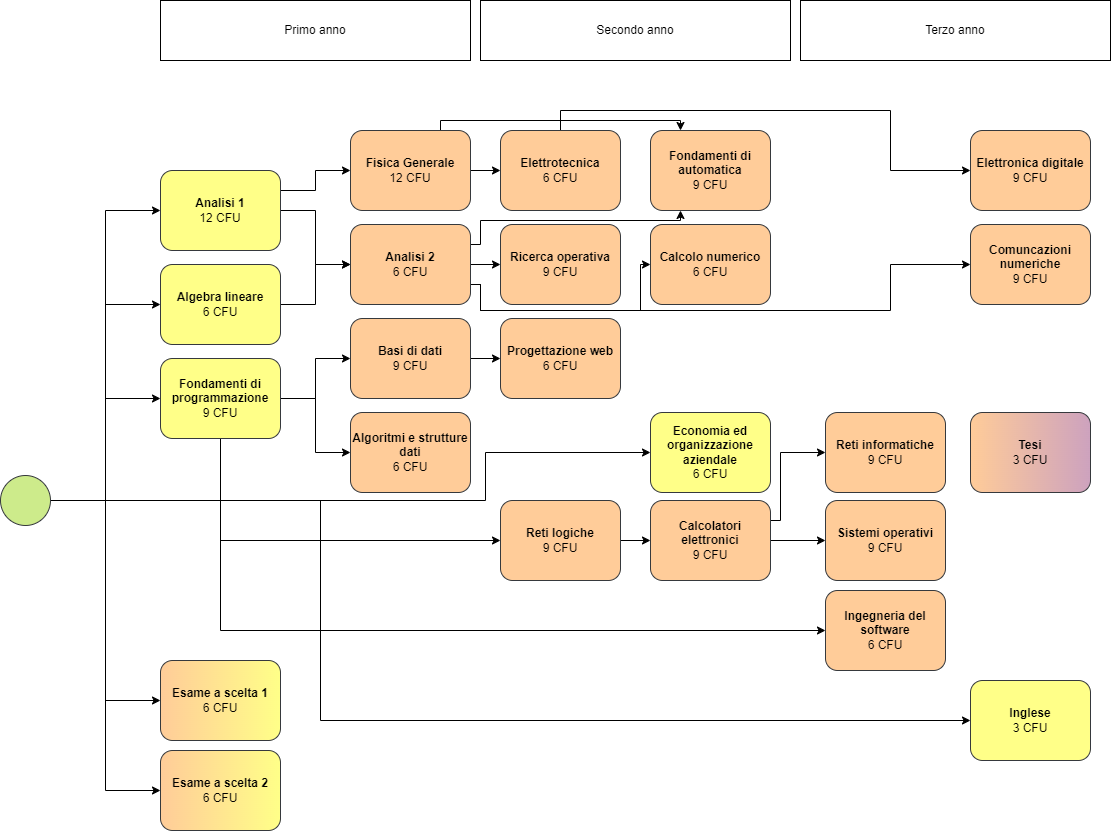

The diagram above was exported from draw.io. Its source (the exported page's mxGraphModel, read from the mxfile embedded in the PNG):
<mxGraphModel dx="1313" dy="663" grid="1" gridSize="10" guides="1" tooltips="1" connect="1" arrows="1" fold="1" page="1" pageScale="1" pageWidth="827" pageHeight="1169" math="0" shadow="0">
  <root>
    <mxCell id="0" />
    <mxCell id="1" parent="0" />
    <mxCell id="o2MC6b-UQAzp4dg8qlzG-1" style="edgeStyle=orthogonalEdgeStyle;rounded=0;orthogonalLoop=1;jettySize=auto;html=1;exitX=1;exitY=0.5;exitDx=0;exitDy=0;entryX=0;entryY=0.5;entryDx=0;entryDy=0;" parent="1" source="o2MC6b-UQAzp4dg8qlzG-5" target="o2MC6b-UQAzp4dg8qlzG-15" edge="1">
      <mxGeometry relative="1" as="geometry">
        <Array as="points">
          <mxPoint x="90" y="540" />
          <mxPoint x="145" y="540" />
          <mxPoint x="145" y="438" />
        </Array>
      </mxGeometry>
    </mxCell>
    <mxCell id="o2MC6b-UQAzp4dg8qlzG-2" style="edgeStyle=orthogonalEdgeStyle;rounded=0;orthogonalLoop=1;jettySize=auto;html=1;exitX=1;exitY=0.5;exitDx=0;exitDy=0;entryX=0;entryY=0.5;entryDx=0;entryDy=0;" parent="1" source="o2MC6b-UQAzp4dg8qlzG-5" target="o2MC6b-UQAzp4dg8qlzG-10" edge="1">
      <mxGeometry relative="1" as="geometry">
        <Array as="points">
          <mxPoint x="90" y="540" />
          <mxPoint x="145" y="540" />
          <mxPoint x="145" y="344" />
        </Array>
      </mxGeometry>
    </mxCell>
    <mxCell id="o2MC6b-UQAzp4dg8qlzG-3" style="edgeStyle=orthogonalEdgeStyle;rounded=0;orthogonalLoop=1;jettySize=auto;html=1;exitX=1;exitY=0.5;exitDx=0;exitDy=0;entryX=0;entryY=0.5;entryDx=0;entryDy=0;" parent="1" source="o2MC6b-UQAzp4dg8qlzG-5" target="o2MC6b-UQAzp4dg8qlzG-8" edge="1">
      <mxGeometry relative="1" as="geometry">
        <Array as="points">
          <mxPoint x="90" y="540" />
          <mxPoint x="145" y="540" />
          <mxPoint x="145" y="250" />
        </Array>
      </mxGeometry>
    </mxCell>
    <mxCell id="o2MC6b-UQAzp4dg8qlzG-4" style="edgeStyle=orthogonalEdgeStyle;rounded=0;orthogonalLoop=1;jettySize=auto;html=1;entryX=0;entryY=0.5;entryDx=0;entryDy=0;" parent="1" target="o2MC6b-UQAzp4dg8qlzG-37" edge="1">
      <mxGeometry relative="1" as="geometry">
        <mxPoint x="95" y="540" as="sourcePoint" />
        <mxPoint x="695" y="492" as="targetPoint" />
        <Array as="points">
          <mxPoint x="525" y="540" />
          <mxPoint x="525" y="492" />
        </Array>
      </mxGeometry>
    </mxCell>
    <mxCell id="o2MC6b-UQAzp4dg8qlzG-5" value="" style="shape=mxgraph.bpmn.shape;html=1;verticalLabelPosition=bottom;labelBackgroundColor=#ffffff;verticalAlign=top;perimeter=ellipsePerimeter;outline=standard;symbol=general;fillColor=#cdeb8b;strokeColor=#36393d;rounded=1;" parent="1" vertex="1">
      <mxGeometry x="40" y="515" width="50" height="50" as="geometry" />
    </mxCell>
    <mxCell id="o2MC6b-UQAzp4dg8qlzG-6" style="edgeStyle=orthogonalEdgeStyle;rounded=0;orthogonalLoop=1;jettySize=auto;html=1;exitX=1;exitY=0.5;exitDx=0;exitDy=0;entryX=0;entryY=0.5;entryDx=0;entryDy=0;" parent="1" source="o2MC6b-UQAzp4dg8qlzG-8" target="o2MC6b-UQAzp4dg8qlzG-23" edge="1">
      <mxGeometry relative="1" as="geometry" />
    </mxCell>
    <mxCell id="o2MC6b-UQAzp4dg8qlzG-7" style="edgeStyle=orthogonalEdgeStyle;rounded=0;orthogonalLoop=1;jettySize=auto;html=1;exitX=1;exitY=0.25;exitDx=0;exitDy=0;entryX=0;entryY=0.5;entryDx=0;entryDy=0;" parent="1" source="o2MC6b-UQAzp4dg8qlzG-8" target="o2MC6b-UQAzp4dg8qlzG-18" edge="1">
      <mxGeometry relative="1" as="geometry" />
    </mxCell>
    <mxCell id="o2MC6b-UQAzp4dg8qlzG-8" value="&lt;b&gt;Analisi 1&lt;/b&gt;&lt;br&gt;12 CFU&lt;br&gt;" style="shape=ext;rounded=1;html=1;whiteSpace=wrap;strokeColor=#36393d;fillColor=#FFFF88;shadow=0;" parent="1" vertex="1">
      <mxGeometry x="200" y="210" width="120" height="80" as="geometry" />
    </mxCell>
    <mxCell id="o2MC6b-UQAzp4dg8qlzG-9" style="edgeStyle=orthogonalEdgeStyle;rounded=0;orthogonalLoop=1;jettySize=auto;html=1;exitX=1;exitY=0.5;exitDx=0;exitDy=0;entryX=0;entryY=0.5;entryDx=0;entryDy=0;" parent="1" source="o2MC6b-UQAzp4dg8qlzG-10" target="o2MC6b-UQAzp4dg8qlzG-23" edge="1">
      <mxGeometry relative="1" as="geometry" />
    </mxCell>
    <mxCell id="o2MC6b-UQAzp4dg8qlzG-10" value="&lt;span style=&quot;white-space: normal&quot;&gt;&lt;b&gt;Algebra lineare&lt;/b&gt;&lt;br&gt;6 CFU&lt;br&gt;&lt;/span&gt;" style="shape=ext;rounded=1;html=1;whiteSpace=wrap;strokeColor=#36393d;fillColor=#FFFF88;shadow=0;" parent="1" vertex="1">
      <mxGeometry x="200" y="304" width="120" height="80" as="geometry" />
    </mxCell>
    <mxCell id="o2MC6b-UQAzp4dg8qlzG-11" style="edgeStyle=orthogonalEdgeStyle;rounded=0;orthogonalLoop=1;jettySize=auto;html=1;exitX=1;exitY=0.5;exitDx=0;exitDy=0;entryX=0;entryY=0.5;entryDx=0;entryDy=0;" parent="1" source="o2MC6b-UQAzp4dg8qlzG-15" target="o2MC6b-UQAzp4dg8qlzG-25" edge="1">
      <mxGeometry relative="1" as="geometry" />
    </mxCell>
    <mxCell id="o2MC6b-UQAzp4dg8qlzG-12" style="edgeStyle=orthogonalEdgeStyle;rounded=0;orthogonalLoop=1;jettySize=auto;html=1;exitX=1;exitY=0.5;exitDx=0;exitDy=0;entryX=0;entryY=0.5;entryDx=0;entryDy=0;" parent="1" source="o2MC6b-UQAzp4dg8qlzG-15" target="o2MC6b-UQAzp4dg8qlzG-26" edge="1">
      <mxGeometry relative="1" as="geometry" />
    </mxCell>
    <mxCell id="o2MC6b-UQAzp4dg8qlzG-13" style="edgeStyle=orthogonalEdgeStyle;rounded=0;orthogonalLoop=1;jettySize=auto;html=1;exitX=0.5;exitY=1;exitDx=0;exitDy=0;entryX=0;entryY=0.5;entryDx=0;entryDy=0;" parent="1" source="o2MC6b-UQAzp4dg8qlzG-15" target="o2MC6b-UQAzp4dg8qlzG-28" edge="1">
      <mxGeometry relative="1" as="geometry" />
    </mxCell>
    <mxCell id="o2MC6b-UQAzp4dg8qlzG-14" style="edgeStyle=orthogonalEdgeStyle;rounded=0;orthogonalLoop=1;jettySize=auto;html=1;exitX=0.5;exitY=1;exitDx=0;exitDy=0;entryX=0;entryY=0.5;entryDx=0;entryDy=0;" parent="1" source="o2MC6b-UQAzp4dg8qlzG-15" target="o2MC6b-UQAzp4dg8qlzG-41" edge="1">
      <mxGeometry relative="1" as="geometry" />
    </mxCell>
    <mxCell id="o2MC6b-UQAzp4dg8qlzG-15" value="&lt;b&gt;Fondamenti di programmazione&lt;/b&gt;&lt;br&gt;9 CFU" style="shape=ext;rounded=1;html=1;whiteSpace=wrap;strokeColor=#36393d;fillColor=#FFFF88;glass=0;shadow=0;sketch=0;" parent="1" vertex="1">
      <mxGeometry x="200" y="398" width="120" height="80" as="geometry" />
    </mxCell>
    <mxCell id="o2MC6b-UQAzp4dg8qlzG-16" style="edgeStyle=orthogonalEdgeStyle;rounded=0;orthogonalLoop=1;jettySize=auto;html=1;exitX=1;exitY=0.5;exitDx=0;exitDy=0;entryX=0;entryY=0.5;entryDx=0;entryDy=0;" parent="1" source="o2MC6b-UQAzp4dg8qlzG-18" target="o2MC6b-UQAzp4dg8qlzG-36" edge="1">
      <mxGeometry relative="1" as="geometry" />
    </mxCell>
    <mxCell id="o2MC6b-UQAzp4dg8qlzG-17" style="edgeStyle=orthogonalEdgeStyle;rounded=0;orthogonalLoop=1;jettySize=auto;html=1;exitX=0.75;exitY=0;exitDx=0;exitDy=0;entryX=0.25;entryY=0;entryDx=0;entryDy=0;" parent="1" source="o2MC6b-UQAzp4dg8qlzG-18" target="o2MC6b-UQAzp4dg8qlzG-34" edge="1">
      <mxGeometry relative="1" as="geometry">
        <Array as="points">
          <mxPoint x="480" y="160" />
          <mxPoint x="720" y="160" />
        </Array>
      </mxGeometry>
    </mxCell>
    <mxCell id="o2MC6b-UQAzp4dg8qlzG-18" value="&lt;b&gt;Fisica Generale&lt;/b&gt;&lt;br&gt;12 CFU" style="shape=ext;rounded=1;html=1;whiteSpace=wrap;strokeColor=#36393d;fillColor=#FFCC99;shadow=0;" parent="1" vertex="1">
      <mxGeometry x="390" y="170" width="120" height="80" as="geometry" />
    </mxCell>
    <mxCell id="o2MC6b-UQAzp4dg8qlzG-19" style="edgeStyle=orthogonalEdgeStyle;rounded=0;orthogonalLoop=1;jettySize=auto;html=1;exitX=1;exitY=0.5;exitDx=0;exitDy=0;entryX=0;entryY=0.5;entryDx=0;entryDy=0;" parent="1" source="o2MC6b-UQAzp4dg8qlzG-23" target="o2MC6b-UQAzp4dg8qlzG-30" edge="1">
      <mxGeometry relative="1" as="geometry" />
    </mxCell>
    <mxCell id="o2MC6b-UQAzp4dg8qlzG-20" style="edgeStyle=orthogonalEdgeStyle;rounded=0;orthogonalLoop=1;jettySize=auto;html=1;exitX=1;exitY=0.25;exitDx=0;exitDy=0;entryX=0.25;entryY=1;entryDx=0;entryDy=0;" parent="1" source="o2MC6b-UQAzp4dg8qlzG-23" target="o2MC6b-UQAzp4dg8qlzG-34" edge="1">
      <mxGeometry relative="1" as="geometry">
        <Array as="points">
          <mxPoint x="520" y="284" />
          <mxPoint x="520" y="260" />
          <mxPoint x="720" y="260" />
        </Array>
      </mxGeometry>
    </mxCell>
    <mxCell id="o2MC6b-UQAzp4dg8qlzG-21" style="edgeStyle=orthogonalEdgeStyle;rounded=0;orthogonalLoop=1;jettySize=auto;html=1;exitX=1;exitY=0.75;exitDx=0;exitDy=0;entryX=0;entryY=0.5;entryDx=0;entryDy=0;" parent="1" source="o2MC6b-UQAzp4dg8qlzG-23" target="o2MC6b-UQAzp4dg8qlzG-38" edge="1">
      <mxGeometry relative="1" as="geometry">
        <Array as="points">
          <mxPoint x="520" y="324" />
          <mxPoint x="520" y="350" />
          <mxPoint x="680" y="350" />
          <mxPoint x="680" y="304" />
        </Array>
      </mxGeometry>
    </mxCell>
    <mxCell id="o2MC6b-UQAzp4dg8qlzG-22" style="edgeStyle=orthogonalEdgeStyle;rounded=0;orthogonalLoop=1;jettySize=auto;html=1;exitX=1;exitY=0.75;exitDx=0;exitDy=0;entryX=0;entryY=0.5;entryDx=0;entryDy=0;" parent="1" source="o2MC6b-UQAzp4dg8qlzG-23" target="o2MC6b-UQAzp4dg8qlzG-42" edge="1">
      <mxGeometry relative="1" as="geometry">
        <Array as="points">
          <mxPoint x="520" y="324" />
          <mxPoint x="520" y="350" />
          <mxPoint x="930" y="350" />
          <mxPoint x="930" y="304" />
        </Array>
      </mxGeometry>
    </mxCell>
    <mxCell id="o2MC6b-UQAzp4dg8qlzG-23" value="&lt;b&gt;Analisi 2&lt;/b&gt;&lt;br&gt;6 CFU" style="shape=ext;rounded=1;html=1;whiteSpace=wrap;strokeColor=#36393d;fillColor=#FFCC99;shadow=0;" parent="1" vertex="1">
      <mxGeometry x="390" y="264" width="120" height="80" as="geometry" />
    </mxCell>
    <mxCell id="o2MC6b-UQAzp4dg8qlzG-24" style="edgeStyle=orthogonalEdgeStyle;rounded=0;orthogonalLoop=1;jettySize=auto;html=1;exitX=1;exitY=0.5;exitDx=0;exitDy=0;entryX=0;entryY=0.5;entryDx=0;entryDy=0;" parent="1" source="o2MC6b-UQAzp4dg8qlzG-25" target="o2MC6b-UQAzp4dg8qlzG-29" edge="1">
      <mxGeometry relative="1" as="geometry" />
    </mxCell>
    <mxCell id="o2MC6b-UQAzp4dg8qlzG-25" value="&lt;b&gt;Basi di dati&lt;/b&gt;&lt;br&gt;9 CFU" style="shape=ext;rounded=1;html=1;whiteSpace=wrap;strokeColor=#36393d;fillColor=#FFCC99;shadow=0;" parent="1" vertex="1">
      <mxGeometry x="390" y="358" width="120" height="80" as="geometry" />
    </mxCell>
    <mxCell id="o2MC6b-UQAzp4dg8qlzG-26" value="&lt;b&gt;Algoritmi e strutture dati&lt;/b&gt;&lt;br&gt;6 CFU" style="shape=ext;rounded=1;html=1;whiteSpace=wrap;strokeColor=#36393d;fillColor=#FFCC99;shadow=0;" parent="1" vertex="1">
      <mxGeometry x="390" y="452" width="120" height="80" as="geometry" />
    </mxCell>
    <mxCell id="o2MC6b-UQAzp4dg8qlzG-27" style="edgeStyle=orthogonalEdgeStyle;rounded=0;orthogonalLoop=1;jettySize=auto;html=1;exitX=1;exitY=0.5;exitDx=0;exitDy=0;entryX=0;entryY=0.5;entryDx=0;entryDy=0;" parent="1" source="o2MC6b-UQAzp4dg8qlzG-28" target="o2MC6b-UQAzp4dg8qlzG-33" edge="1">
      <mxGeometry relative="1" as="geometry" />
    </mxCell>
    <mxCell id="o2MC6b-UQAzp4dg8qlzG-28" value="&lt;b&gt;Reti logiche&lt;/b&gt;&lt;br&gt;9 CFU" style="shape=ext;rounded=1;html=1;whiteSpace=wrap;strokeColor=#36393d;fillColor=#FFCC99;shadow=0;" parent="1" vertex="1">
      <mxGeometry x="540" y="540" width="120" height="80" as="geometry" />
    </mxCell>
    <mxCell id="o2MC6b-UQAzp4dg8qlzG-29" value="&lt;b&gt;Progettazione web&lt;/b&gt;&lt;br&gt;6 CFU" style="shape=ext;rounded=1;html=1;whiteSpace=wrap;strokeColor=#36393d;fillColor=#FFCC99;shadow=0;" parent="1" vertex="1">
      <mxGeometry x="540" y="358" width="120" height="80" as="geometry" />
    </mxCell>
    <mxCell id="o2MC6b-UQAzp4dg8qlzG-30" value="&lt;b&gt;Ricerca operativa&lt;/b&gt;&lt;br&gt;9 CFU" style="shape=ext;rounded=1;html=1;whiteSpace=wrap;strokeColor=#36393d;fillColor=#FFCC99;shadow=0;" parent="1" vertex="1">
      <mxGeometry x="540" y="264" width="120" height="80" as="geometry" />
    </mxCell>
    <mxCell id="o2MC6b-UQAzp4dg8qlzG-31" style="edgeStyle=orthogonalEdgeStyle;rounded=0;orthogonalLoop=1;jettySize=auto;html=1;exitX=1;exitY=0.5;exitDx=0;exitDy=0;entryX=0;entryY=0.5;entryDx=0;entryDy=0;" parent="1" source="o2MC6b-UQAzp4dg8qlzG-33" target="o2MC6b-UQAzp4dg8qlzG-40" edge="1">
      <mxGeometry relative="1" as="geometry" />
    </mxCell>
    <mxCell id="o2MC6b-UQAzp4dg8qlzG-32" style="edgeStyle=orthogonalEdgeStyle;rounded=0;orthogonalLoop=1;jettySize=auto;html=1;exitX=1;exitY=0.25;exitDx=0;exitDy=0;entryX=0;entryY=0.5;entryDx=0;entryDy=0;" parent="1" source="o2MC6b-UQAzp4dg8qlzG-33" target="o2MC6b-UQAzp4dg8qlzG-39" edge="1">
      <mxGeometry relative="1" as="geometry">
        <Array as="points">
          <mxPoint x="820" y="560" />
          <mxPoint x="820" y="492" />
        </Array>
      </mxGeometry>
    </mxCell>
    <mxCell id="o2MC6b-UQAzp4dg8qlzG-33" value="&lt;b&gt;Calcolatori elettronici&lt;/b&gt;&lt;br&gt;9 CFU" style="shape=ext;rounded=1;html=1;whiteSpace=wrap;strokeColor=#36393d;fillColor=#FFCC99;shadow=0;" parent="1" vertex="1">
      <mxGeometry x="690" y="540" width="120" height="80" as="geometry" />
    </mxCell>
    <mxCell id="o2MC6b-UQAzp4dg8qlzG-34" value="&lt;b&gt;Fondamenti di automatica&lt;/b&gt;&lt;br&gt;9 CFU" style="shape=ext;rounded=1;html=1;whiteSpace=wrap;strokeColor=#36393d;fillColor=#FFCC99;shadow=0;" parent="1" vertex="1">
      <mxGeometry x="690" y="170" width="120" height="80" as="geometry" />
    </mxCell>
    <mxCell id="o2MC6b-UQAzp4dg8qlzG-35" style="edgeStyle=orthogonalEdgeStyle;rounded=0;orthogonalLoop=1;jettySize=auto;html=1;exitX=0.5;exitY=0;exitDx=0;exitDy=0;entryX=0;entryY=0.5;entryDx=0;entryDy=0;" parent="1" source="o2MC6b-UQAzp4dg8qlzG-36" target="o2MC6b-UQAzp4dg8qlzG-43" edge="1">
      <mxGeometry relative="1" as="geometry">
        <Array as="points">
          <mxPoint x="600" y="150" />
          <mxPoint x="930" y="150" />
          <mxPoint x="930" y="210" />
        </Array>
      </mxGeometry>
    </mxCell>
    <mxCell id="o2MC6b-UQAzp4dg8qlzG-36" value="&lt;b&gt;Elettrotecnica&lt;/b&gt;&lt;br&gt;6&lt;b&gt;&amp;nbsp;&lt;/b&gt;CFU" style="shape=ext;rounded=1;html=1;whiteSpace=wrap;strokeColor=#36393d;fillColor=#FFCC99;shadow=0;" parent="1" vertex="1">
      <mxGeometry x="540" y="170" width="120" height="80" as="geometry" />
    </mxCell>
    <mxCell id="o2MC6b-UQAzp4dg8qlzG-37" value="&lt;b&gt;Economia ed organizzazione aziendale&lt;/b&gt;&lt;br&gt;6 CFU" style="shape=ext;rounded=1;html=1;whiteSpace=wrap;fillColor=#ffff88;strokeColor=#36393d;shadow=0;" parent="1" vertex="1">
      <mxGeometry x="690" y="452" width="120" height="80" as="geometry" />
    </mxCell>
    <mxCell id="o2MC6b-UQAzp4dg8qlzG-38" value="&lt;b&gt;Calcolo numerico&lt;/b&gt;&lt;div&gt;6 CFU&lt;/div&gt;" style="shape=ext;rounded=1;html=1;whiteSpace=wrap;strokeColor=#36393d;fillColor=#FFCC99;shadow=0;" parent="1" vertex="1">
      <mxGeometry x="690" y="264" width="120" height="80" as="geometry" />
    </mxCell>
    <mxCell id="o2MC6b-UQAzp4dg8qlzG-39" value="&lt;b&gt;Reti informatiche&lt;/b&gt;&lt;br&gt;9 CFU" style="shape=ext;rounded=1;html=1;whiteSpace=wrap;fillColor=#ffcc99;strokeColor=#36393d;shadow=0;" parent="1" vertex="1">
      <mxGeometry x="865" y="452" width="120" height="80" as="geometry" />
    </mxCell>
    <mxCell id="o2MC6b-UQAzp4dg8qlzG-40" value="&lt;b&gt;Sistemi operativi&lt;/b&gt;&lt;br&gt;9 CFU" style="shape=ext;rounded=1;html=1;whiteSpace=wrap;fillColor=#ffcc99;strokeColor=#36393d;shadow=0;" parent="1" vertex="1">
      <mxGeometry x="865" y="540" width="120" height="80" as="geometry" />
    </mxCell>
    <mxCell id="o2MC6b-UQAzp4dg8qlzG-41" value="&lt;b&gt;Ingegneria del software&lt;/b&gt;&lt;br&gt;6 CFU" style="shape=ext;rounded=1;html=1;whiteSpace=wrap;strokeColor=#36393d;fillColor=#FFCC99;shadow=0;" parent="1" vertex="1">
      <mxGeometry x="865" y="630" width="120" height="80" as="geometry" />
    </mxCell>
    <mxCell id="o2MC6b-UQAzp4dg8qlzG-42" value="&lt;b&gt;Comuncazioni numeriche&lt;/b&gt;&lt;br&gt;9 CFU" style="shape=ext;rounded=1;html=1;whiteSpace=wrap;strokeColor=#36393d;fillColor=#FFCC99;shadow=0;" parent="1" vertex="1">
      <mxGeometry x="1010" y="264" width="120" height="80" as="geometry" />
    </mxCell>
    <mxCell id="o2MC6b-UQAzp4dg8qlzG-43" value="&lt;b&gt;Elettronica digitale&lt;/b&gt;&lt;br&gt;9 CFU" style="shape=ext;rounded=1;html=1;whiteSpace=wrap;strokeColor=#36393d;fillColor=#FFCC99;shadow=0;" parent="1" vertex="1">
      <mxGeometry x="1010" y="170" width="120" height="80" as="geometry" />
    </mxCell>
    <mxCell id="o2MC6b-UQAzp4dg8qlzG-44" value="Primo anno" style="rounded=0;whiteSpace=wrap;html=1;" parent="1" vertex="1">
      <mxGeometry x="200" y="40" width="310" height="60" as="geometry" />
    </mxCell>
    <mxCell id="o2MC6b-UQAzp4dg8qlzG-45" value="Secondo anno" style="rounded=0;whiteSpace=wrap;html=1;" parent="1" vertex="1">
      <mxGeometry x="520" y="40" width="310" height="60" as="geometry" />
    </mxCell>
    <mxCell id="o2MC6b-UQAzp4dg8qlzG-46" value="Terzo anno" style="rounded=0;whiteSpace=wrap;html=1;" parent="1" vertex="1">
      <mxGeometry x="840" y="40" width="310" height="60" as="geometry" />
    </mxCell>
    <mxCell id="o2MC6b-UQAzp4dg8qlzG-47" style="edgeStyle=orthogonalEdgeStyle;rounded=0;orthogonalLoop=1;jettySize=auto;html=1;entryX=0;entryY=0.5;entryDx=0;entryDy=0;" parent="1" target="o2MC6b-UQAzp4dg8qlzG-48" edge="1">
      <mxGeometry relative="1" as="geometry">
        <mxPoint x="145" y="540" as="sourcePoint" />
        <mxPoint x="190" y="730" as="targetPoint" />
        <Array as="points">
          <mxPoint x="145" y="740" />
        </Array>
      </mxGeometry>
    </mxCell>
    <mxCell id="o2MC6b-UQAzp4dg8qlzG-48" value="&lt;b&gt;Esame a scelta 1&lt;br&gt;&lt;/b&gt;6 CFU" style="shape=ext;rounded=1;html=1;whiteSpace=wrap;strokeColor=#36393d;fillColor=#FFFF88;glass=0;shadow=0;gradientDirection=west;gradientColor=#FFCC99;" parent="1" vertex="1">
      <mxGeometry x="200" y="700" width="120" height="80" as="geometry" />
    </mxCell>
    <mxCell id="o2MC6b-UQAzp4dg8qlzG-49" style="edgeStyle=orthogonalEdgeStyle;rounded=0;orthogonalLoop=1;jettySize=auto;html=1;entryX=0;entryY=0.5;entryDx=0;entryDy=0;" parent="1" target="o2MC6b-UQAzp4dg8qlzG-50" edge="1">
      <mxGeometry relative="1" as="geometry">
        <mxPoint x="145" y="730" as="sourcePoint" />
        <mxPoint x="200" y="840" as="targetPoint" />
        <Array as="points">
          <mxPoint x="145" y="830" />
        </Array>
      </mxGeometry>
    </mxCell>
    <mxCell id="o2MC6b-UQAzp4dg8qlzG-50" value="&lt;b&gt;Esame a scelta 2&lt;br&gt;&lt;/b&gt;6 CFU" style="shape=ext;rounded=1;html=1;whiteSpace=wrap;strokeColor=#36393d;fillColor=#FFFF88;gradientColor=#FFCC99;gradientDirection=west;shadow=0;" parent="1" vertex="1">
      <mxGeometry x="200" y="790" width="120" height="80" as="geometry" />
    </mxCell>
    <mxCell id="o2MC6b-UQAzp4dg8qlzG-51" style="edgeStyle=orthogonalEdgeStyle;rounded=0;orthogonalLoop=1;jettySize=auto;html=1;entryX=0;entryY=0.5;entryDx=0;entryDy=0;" parent="1" target="o2MC6b-UQAzp4dg8qlzG-52" edge="1">
      <mxGeometry relative="1" as="geometry">
        <mxPoint x="360" y="540" as="sourcePoint" />
        <mxPoint x="1000" y="760" as="targetPoint" />
        <Array as="points">
          <mxPoint x="360" y="760" />
        </Array>
      </mxGeometry>
    </mxCell>
    <mxCell id="o2MC6b-UQAzp4dg8qlzG-52" value="&lt;b&gt;Inglese&lt;br&gt;&lt;/b&gt;3 CFU" style="shape=ext;rounded=1;html=1;whiteSpace=wrap;strokeColor=#36393d;fillColor=#FFFF88;gradientDirection=west;shadow=0;" parent="1" vertex="1">
      <mxGeometry x="1010" y="720" width="120" height="80" as="geometry" />
    </mxCell>
    <mxCell id="o2MC6b-UQAzp4dg8qlzG-53" value="&lt;b&gt;Tesi&lt;/b&gt;&lt;br&gt;3 CFU" style="shape=ext;rounded=1;html=1;whiteSpace=wrap;gradientColor=#FFCC99;gradientDirection=west;fillColor=#CDA2BE;strokeColor=#36393D;shadow=0;" parent="1" vertex="1">
      <mxGeometry x="1010" y="452" width="120" height="80" as="geometry" />
    </mxCell>
  </root>
</mxGraphModel>